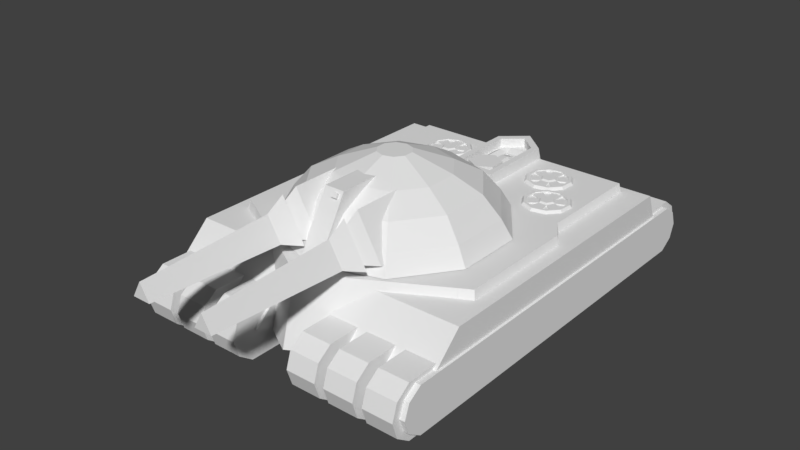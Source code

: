 # Source: UnionTitanGaea.blend  (saved by Blender 2.79.0; exported with 4.5.12 LTS)
import bpy
from mathutils import Matrix  # noqa: F401  (used for matrix-valued properties, if any)

bpy.ops.wm.read_factory_settings(use_empty=True)
scene = bpy.context.scene
scene.name = 'Scene'

# ---- collections
col_collection_1 = bpy.data.collections.new('Collection 1'); scene.collection.children.link(col_collection_1)

# ---- world
world_world = bpy.data.worlds.new('World'); scene.world = world_world
world_world.color = (0.05088, 0.05088, 0.05088)
world_world.use_sun_shadow = False
world_world.sun_shadow_jitter_overblur = 0.0
world_world.cycles.sampling_method = 'MANUAL'

# ---- meshes
me_cube_002 = bpy.data.meshes.new('Cube.002')
me_cube_002.from_pydata([(-1.0, -5.888, -4.357), (-1.0, -2.661, 1.143), (-1.0, 1.661, -4.357), (-1.0, 1.661, 1.143), (1.0, -5.888, -4.357), (1.0, -2.661, 1.143), (1.0, 1.661, -4.357), (1.0, 1.661, 1.143), (0.1107, -3.051, 0.4784), (0.1107, -2.817, 0.877), (0.6498, -3.051, 0.4784), (0.6498, -2.817, 0.877), (0.1107, -3.245, 0.5924), (0.1107, -3.012, 0.991), (0.6498, -3.012, 0.991), (0.6498, -3.245, 0.5924)], [], [(0, 1, 3, 2), (2, 3, 7, 6), (6, 7, 5, 4), (4, 5, 1, 0), (2, 6, 4, 0), (7, 3, 1, 5), (15, 14, 13, 12), (8, 10, 15, 12), (9, 8, 12, 13), (11, 9, 13, 14), (10, 11, 14, 15)])
me_cube_002.use_remesh_preserve_volume = False
me_cube_002.use_remesh_preserve_attributes = False
me_cube_002.use_mirror_vertex_groups = False
me_cube_002.update()
me_cylinder_004 = bpy.data.meshes.new('Cylinder.004')
me_cylinder_004.from_pydata([(1.495, 0.5904, 0.4736), (2.565, 0.5904, 0.4736), (2.03, 1.517, 0.4736), (2.03, 1.838, -0.9539), (2.843, 0.4302, -0.9539), (1.217, 0.4302, -0.9539), (2.03, 2.5, -1.151), (3.416, 0.09903, -1.151), (0.6438, 0.09903, -1.151), (2.03, 1.724, -1.063), (2.744, 0.4871, -1.063), (1.316, 0.4871, -1.063), (2.03, 2.605, -1.322), (3.507, 0.0465, -1.322), (0.5528, 0.0465, -1.322), (2.03, 2.605, -1.895), (3.507, 0.0465, -1.895), (0.5528, 0.0465, -1.895)], [], [(4, 3, 2, 1), (5, 4, 1, 0), (2, 0, 1), (3, 5, 0, 2), (6, 7, 8), (5, 3, 6, 8), (4, 5, 8, 7), (3, 4, 7, 6), (14, 12, 15, 17), (11, 9, 12, 14), (10, 11, 14, 13), (9, 10, 13, 12), (13, 14, 17, 16), (12, 13, 16, 15)])
me_cylinder_004.use_remesh_preserve_volume = False
me_cylinder_004.use_remesh_preserve_attributes = False
me_cylinder_004.use_mirror_vertex_groups = False
me_cylinder_004.update()
me_cylinder_003 = bpy.data.meshes.new('Cylinder.003')
me_cylinder_003.from_pydata([(2.794, 5.128, 2.562), (3.294, 4.291, 3.615), (3.892, 5.379, 2.562), (3.805, 4.408, 3.615), (4.928, 4.936, 2.562), (4.287, 4.202, 3.615), (5.506, 3.969, 2.562), (4.556, 3.752, 3.615), (5.405, 2.847, 2.562), (4.509, 3.23, 3.615), (4.664, 1.999, 2.562), (4.164, 2.835, 3.615), (3.566, 1.748, 2.562), (3.653, 2.718, 3.615), (2.53, 2.191, 2.562), (3.171, 2.924, 3.615), (1.952, 3.158, 2.562), (2.902, 3.374, 3.615), (2.053, 4.28, 2.562), (2.949, 3.897, 3.615), (3.816, 4.529, 3.615), (3.232, 4.396, 3.615), (4.367, 4.294, 3.615), (4.675, 3.779, 3.615), (4.621, 3.182, 3.615), (4.227, 2.731, 3.615), (3.642, 2.597, 3.615), (3.091, 2.833, 3.615), (2.784, 3.347, 3.615), (2.837, 3.944, 3.615), (3.805, 4.408, 3.519), (3.294, 4.291, 3.519), (4.287, 4.202, 3.519), (4.556, 3.752, 3.519), (4.509, 3.23, 3.519), (4.164, 2.835, 3.519), (3.653, 2.718, 3.519), (3.171, 2.924, 3.519), (2.902, 3.374, 3.519), (2.949, 3.897, 3.519), (3.455, 4.447, 3.574), (3.455, 4.447, 3.36), (3.461, 4.011, 3.36), (3.537, 3.885, 3.574), (3.983, 4.019, 3.36), (3.912, 3.891, 3.574), (4.251, 3.571, 3.36), (4.104, 3.569, 3.574), (3.997, 3.115, 3.36), (3.921, 3.241, 3.574), (3.475, 3.107, 3.36), (3.547, 3.236, 3.574), (3.207, 3.555, 3.36), (3.354, 3.558, 3.574), (3.977, 4.455, 3.574), (3.977, 4.455, 3.36), (4.358, 4.243, 3.36), (4.358, 4.243, 3.574), (4.625, 3.795, 3.574), (4.625, 3.795, 3.36), (4.632, 3.359, 3.36), (4.632, 3.359, 3.574), (4.378, 2.903, 3.574), (4.378, 2.903, 3.36), (4.003, 2.679, 3.36), (4.003, 2.679, 3.574), (3.481, 2.671, 3.574), (3.481, 2.671, 3.36), (3.101, 2.884, 3.36), (3.101, 2.884, 3.574), (2.833, 3.332, 3.574), (2.833, 3.332, 3.36), (2.826, 3.768, 3.36), (2.826, 3.768, 3.574), (3.08, 4.224, 3.574), (3.08, 4.224, 3.36), (3.868, 3.813, 3.627), (3.582, 3.809, 3.627), (4.015, 3.568, 3.627), (3.876, 3.318, 3.627), (3.59, 3.314, 3.627), (3.443, 3.559, 3.627), (1.682, 6.989, 2.562), (2.182, 6.153, 3.615), (2.78, 7.24, 2.562), (2.693, 6.269, 3.615), (3.816, 6.797, 2.562), (3.175, 6.063, 3.615), (4.394, 5.83, 2.562), (3.444, 5.613, 3.615), (4.293, 4.708, 2.562), (3.397, 5.091, 3.615), (3.552, 3.86, 2.562), (3.052, 4.697, 3.615), (2.454, 3.609, 2.562), (2.541, 4.58, 3.615), (1.418, 4.052, 2.562), (2.059, 4.786, 3.615), (0.8399, 5.019, 2.562), (1.79, 5.236, 3.615), (0.9408, 6.141, 2.562), (1.837, 5.758, 3.615), (2.704, 6.391, 3.615), (2.119, 6.257, 3.615), (3.255, 6.155, 3.615), (3.562, 5.641, 3.615), (3.509, 5.043, 3.615), (3.114, 4.592, 3.615), (2.53, 4.459, 3.615), (1.979, 4.694, 3.615), (1.671, 5.209, 3.615), (1.725, 5.806, 3.615), (2.693, 6.269, 3.519), (2.182, 6.153, 3.519), (3.175, 6.063, 3.519), (3.444, 5.613, 3.519), (3.397, 5.091, 3.519), (3.052, 4.697, 3.519), (2.541, 4.58, 3.519), (2.059, 4.786, 3.519), (1.79, 5.236, 3.519), (1.837, 5.758, 3.519), (2.343, 6.309, 3.574), (2.343, 6.309, 3.36), (2.349, 5.873, 3.36), (2.425, 5.746, 3.574), (2.871, 5.881, 3.36), (2.799, 5.752, 3.574), (3.139, 5.432, 3.36), (2.992, 5.43, 3.574), (2.885, 4.977, 3.36), (2.809, 5.103, 3.574), (2.363, 4.969, 3.36), (2.434, 5.097, 3.574), (2.095, 5.417, 3.36), (2.242, 5.419, 3.574), (2.864, 6.317, 3.574), (2.864, 6.317, 3.36), (3.245, 6.104, 3.36), (3.245, 6.104, 3.574), (3.513, 5.656, 3.574), (3.513, 5.656, 3.36), (3.52, 5.22, 3.36), (3.52, 5.22, 3.574), (3.265, 4.764, 3.574), (3.265, 4.764, 3.36), (2.891, 4.541, 3.36), (2.891, 4.541, 3.574), (2.369, 4.533, 3.574), (2.369, 4.533, 3.36), (1.988, 4.745, 3.36), (1.988, 4.745, 3.574), (1.721, 5.193, 3.574), (1.721, 5.193, 3.36), (1.714, 5.629, 3.36), (1.714, 5.629, 3.574), (1.968, 6.085, 3.574), (1.968, 6.085, 3.36), (2.756, 5.674, 3.627), (2.47, 5.67, 3.627), (2.903, 5.429, 3.627), (2.763, 5.179, 3.627), (2.478, 5.175, 3.627), (2.331, 5.42, 3.627)], [], [(0, 21, 20, 2), (2, 20, 22, 4), (4, 22, 23, 6), (6, 23, 24, 8), (8, 24, 25, 10), (10, 25, 26, 12), (12, 26, 27, 14), (14, 27, 28, 16), (9, 7, 33, 34), (16, 28, 29, 18), (18, 29, 21, 0), (0, 2, 4, 6, 8, 10, 12, 14, 16, 18), (1, 3, 20, 21), (3, 5, 22, 20), (5, 7, 23, 22), (7, 9, 24, 23), (9, 11, 25, 24), (11, 13, 26, 25), (13, 15, 27, 26), (15, 17, 28, 27), (17, 19, 29, 28), (19, 1, 21, 29), (30, 31, 39, 38, 37, 36, 35, 34, 33, 32), (3, 1, 31, 30), (17, 15, 37, 38), (11, 9, 34, 35), (5, 3, 30, 32), (19, 17, 38, 39), (13, 11, 35, 36), (7, 5, 32, 33), (1, 19, 39, 31), (15, 13, 36, 37), (60, 61, 62, 63), (56, 57, 58, 59), (47, 61, 60, 46), (46, 59, 58, 47), (44, 55, 54, 45), (47, 58, 57, 45), (45, 54, 40, 43), (43, 53, 81, 77), (43, 40, 41, 42), (45, 57, 56, 44), (41, 40, 54, 55), (49, 62, 61, 47), (48, 63, 62, 49), (64, 65, 66, 67), (49, 65, 64, 48), (51, 66, 65, 49), (50, 67, 66, 51), (68, 69, 70, 71), (51, 69, 68, 50), (53, 70, 69, 51), (52, 71, 70, 53), (72, 73, 74, 75), (53, 73, 72, 52), (43, 74, 73, 53), (42, 75, 74, 43), (76, 77, 81, 80, 79, 78), (45, 43, 77, 76), (49, 47, 78, 79), (51, 49, 79, 80), (53, 51, 80, 81), (47, 45, 76, 78), (82, 103, 102, 84), (84, 102, 104, 86), (86, 104, 105, 88), (88, 105, 106, 90), (90, 106, 107, 92), (92, 107, 108, 94), (94, 108, 109, 96), (96, 109, 110, 98), (91, 89, 115, 116), (98, 110, 111, 100), (100, 111, 103, 82), (82, 84, 86, 88, 90, 92, 94, 96, 98, 100), (83, 85, 102, 103), (85, 87, 104, 102), (87, 89, 105, 104), (89, 91, 106, 105), (91, 93, 107, 106), (93, 95, 108, 107), (95, 97, 109, 108), (97, 99, 110, 109), (99, 101, 111, 110), (101, 83, 103, 111), (112, 113, 121, 120, 119, 118, 117, 116, 115, 114), (85, 83, 113, 112), (99, 97, 119, 120), (93, 91, 116, 117), (87, 85, 112, 114), (101, 99, 120, 121), (95, 93, 117, 118), (89, 87, 114, 115), (83, 101, 121, 113), (97, 95, 118, 119), (142, 143, 144, 145), (138, 139, 140, 141), (129, 143, 142, 128), (128, 141, 140, 129), (126, 137, 136, 127), (129, 140, 139, 127), (127, 136, 122, 125), (125, 135, 163, 159), (125, 122, 123, 124), (127, 139, 138, 126), (123, 122, 136, 137), (131, 144, 143, 129), (130, 145, 144, 131), (146, 147, 148, 149), (131, 147, 146, 130), (133, 148, 147, 131), (132, 149, 148, 133), (150, 151, 152, 153), (133, 151, 150, 132), (135, 152, 151, 133), (134, 153, 152, 135), (154, 155, 156, 157), (135, 155, 154, 134), (125, 156, 155, 135), (124, 157, 156, 125), (158, 159, 163, 162, 161, 160), (127, 125, 159, 158), (131, 129, 160, 161), (133, 131, 161, 162), (135, 133, 162, 163), (129, 127, 158, 160)])
me_cylinder_003.use_remesh_preserve_volume = False
me_cylinder_003.use_remesh_preserve_attributes = False
me_cylinder_003.use_mirror_vertex_groups = False
me_cylinder_003.update()
me_cylinder_002 = bpy.data.meshes.new('Cylinder.002')
me_cylinder_002.from_pydata([(-1.816e-08, 1.361, 0.6419), (0.7998, 1.101, 0.6419), (1.294, 0.4205, 0.6419), (1.294, -0.4205, 0.6419), (0.7998, -1.101, 0.6419), (-1.371e-07, -1.361, 0.6419), (-0.7998, -1.101, 0.6419), (-1.294, -0.4205, 0.6419), (-1.294, 0.4205, 0.6419), (-0.7998, 1.101, 0.6419), (0.1197, 0.1647, 1.474), (-2.796e-09, 0.2036, 1.474), (0.1936, 0.06291, 1.474), (0.1936, -0.06291, 1.474), (0.1197, -0.1647, 1.474), (-2.059e-08, -0.2036, 1.474), (-0.1197, -0.1647, 1.474), (-0.1936, -0.06291, 1.474), (-0.1936, 0.06291, 1.474), (-0.1197, 0.1647, 1.474), (1.167, -0.3793, 0.8598), (0.9615, -0.3124, 1.11), (0.64, -0.2079, 1.291), (0.3955, -0.5444, 1.291), (0.5942, -0.8179, 1.11), (0.7215, -0.993, 0.8598), (-1.834e-08, 1.227, 0.8598), (-1.908e-08, 1.011, 1.11), (-9.563e-09, 0.6729, 1.291), (0.3955, 0.5444, 1.291), (0.5942, 0.8179, 1.11), (0.7215, 0.993, 0.8598), (-1.167, -0.3793, 0.8598), (-0.9615, -0.3124, 1.11), (-0.64, -0.2079, 1.291), (-0.64, 0.2079, 1.291), (-0.9615, 0.3124, 1.11), (-1.167, 0.3793, 0.8598), (-6.839e-08, -0.6729, 1.291), (-1.075e-07, -1.011, 1.11), (-1.256e-07, -1.227, 0.8598), (0.64, 0.2079, 1.291), (0.9615, 0.3124, 1.11), (1.167, 0.3793, 0.8598), (-0.3955, 0.5444, 1.291), (-0.5942, 0.8179, 1.11), (-0.7215, 0.993, 0.8598), (-0.3955, -0.5444, 1.291), (-0.5942, -0.8179, 1.11), (-0.7215, -0.993, 0.8598)], [], [(1, 2, 3, 4, 5, 6, 7, 8, 9, 0), (10, 11, 19, 18, 17, 16, 15, 14, 13, 12), (23, 22, 13, 14), (29, 28, 11, 10), (35, 34, 17, 18), (38, 23, 14, 15), (41, 29, 10, 12), (44, 35, 18, 19), (47, 38, 15, 16), (22, 41, 12, 13), (28, 44, 19, 11), (34, 47, 16, 17), (7, 6, 49, 32), (32, 49, 48, 33), (33, 48, 47, 34), (0, 9, 46, 26), (26, 46, 45, 27), (27, 45, 44, 28), (3, 2, 43, 20), (20, 43, 42, 21), (21, 42, 41, 22), (6, 5, 40, 49), (49, 40, 39, 48), (48, 39, 38, 47), (9, 8, 37, 46), (46, 37, 36, 45), (45, 36, 35, 44), (2, 1, 31, 43), (43, 31, 30, 42), (42, 30, 29, 41), (5, 4, 25, 40), (40, 25, 24, 39), (39, 24, 23, 38), (8, 7, 32, 37), (37, 32, 33, 36), (36, 33, 34, 35), (1, 0, 26, 31), (31, 26, 27, 30), (30, 27, 28, 29), (4, 3, 20, 25), (25, 20, 21, 24), (24, 21, 22, 23)])
me_cylinder_002.use_remesh_preserve_volume = False
me_cylinder_002.use_remesh_preserve_attributes = False
me_cylinder_002.use_mirror_vertex_groups = False
me_cylinder_002.update()
me_cube = bpy.data.meshes.new('Cube')
me_cube.from_pydata([(0.3877, 0.9479, -3.56), (-0.3877, 0.9479, -3.56), (0.3877, 1.6, -3.56), (-0.3877, 1.6, -3.56), (-0.2906, 1.175, 0.6857), (0.2906, 1.175, 0.6857), (0.3877, 0.9479, 0.6857), (-0.2906, 0.9479, 0.6857), (-0.2906, 0.3156, 0.6857), (0.2906, 0.3156, 0.6857), (-0.3877, 0.2184, -3.56), (0.3877, 0.2184, -3.56), (-2.98e-08, 0.9479, -3.56), (-0.116, 0.617, 0.5551), (-2.98e-08, 1.86, -3.56), (2.98e-08, 1.369, 0.6857), (2.98e-08, 0.3156, 0.6857), (-2.98e-08, 0.2184, -3.56), (2.98e-08, 1.486, 0.6857), (0.3877, 1.227, 0.6857), (0.2906, 0.9479, 0.6857), (-0.3877, 1.227, 0.6857), (-0.3877, 0.9479, 0.6857), (0.3877, 0.2184, 0.6857), (-0.3877, 0.2184, 0.6857), (2.98e-08, 0.2184, 0.6857), (2.98e-08, 0.9479, 0.2304), (0.2906, 0.9479, 0.2304), (-0.2906, 0.9479, 0.2304), (2.98e-08, 0.3156, 0.2304), (2.98e-08, 1.369, 0.2304), (0.2906, 1.175, 0.2304), (-0.2906, 1.175, 0.2304), (0.2906, 0.3156, 0.2304), (-0.2906, 0.3156, 0.2304), (-0.116, 0.9776, 0.5551), (-0.01735, 0.9776, 0.377), (-0.01735, 0.617, 0.377), (-0.01735, 0.9776, 0.02068), (-0.01735, 0.617, 0.02068), (-0.2146, 0.9776, 0.02068), (-0.2146, 0.617, 0.02068), (-0.2146, 0.9776, 0.377), (-0.2146, 0.617, 0.377), (-0.1542, 1.104, 0.02068), (-0.01475, 0.9964, 0.377), (-0.01475, 0.9964, 0.02068), (-0.0845, 1.05, 0.5551), (-0.1542, 1.104, 0.377), (-0.006842, 1.155, 0.02068), (-0.006842, 1.003, 0.377), (-0.006842, 1.003, 0.02068), (-0.006842, 1.079, 0.5551), (-0.006842, 1.155, 0.377), (0.3079, 1.155, 0.02068), (0.3079, 1.003, 0.377), (0.3079, 1.003, 0.02068), (0.3079, 1.079, 0.5551), (0.3079, 1.155, 0.377), (0.2137, 0.4722, 0.264), (0.2137, 0.8327, 0.264), (0.1568, 0.8327, -0.04457), (0.1568, 0.4722, -0.04457), (0.04289, 0.8327, -0.04457), (0.04289, 0.4722, -0.04457), (-0.01406, 0.8327, 0.264), (-0.01406, 0.4722, 0.264), (0.04289, 0.8327, 0.5726), (0.04289, 0.4722, 0.5726), (0.1568, 0.8327, 0.5726), (0.1568, 0.4722, 0.5726), (-0.01406, 0.9055, 0.1655), (0.04289, 0.9594, 0.3837), (0.1568, 0.8516, -0.0527), (0.04289, 0.8516, -0.0527), (0.2137, 0.9055, 0.1655), (0.1568, 0.9594, 0.3837), (-0.01406, 0.9339, -0.07744), (0.04289, 1.01, -0.07744), (0.1568, 0.8578, -0.07744), (0.04289, 0.8578, -0.07744), (0.2137, 0.9339, -0.07744), (0.1568, 1.01, -0.07744), (-3.096e-10, 0.7448, -1.508), (-3.096e-10, 0.7448, 0.6242), (0.2308, 0.6418, -1.508), (0.2308, 0.6418, 0.6242), (0.2308, 0.436, -1.508), (0.2308, 0.436, 0.6242), (-2.361e-08, 0.333, -1.508), (-2.361e-08, 0.333, 0.6242), (-0.2308, 0.436, -1.508), (-0.2308, 0.436, 0.6242), (-0.2308, 0.6418, -1.508), (-0.2308, 0.6418, 0.6242)], [], [(6, 0, 2, 19), (14, 18, 19, 2), (5, 15, 30, 31), (1, 22, 21, 3), (12, 1, 3, 14), (17, 25, 24, 10), (0, 6, 23, 11), (12, 0, 11, 17), (22, 1, 10, 24), (4, 7, 28, 32), (7, 8, 34, 28), (1, 12, 17, 10), (11, 23, 25, 17), (0, 12, 14, 2), (15, 4, 32, 30), (3, 21, 18, 14), (15, 5, 19, 18), (5, 20, 6, 19), (7, 4, 21, 22), (20, 9, 23, 6), (8, 7, 22, 24), (9, 16, 25, 23), (4, 15, 18, 21), (16, 8, 24, 25), (26, 27, 31, 30), (26, 28, 34, 29), (27, 26, 29, 33), (28, 26, 30, 32), (8, 16, 29, 34), (16, 9, 33, 29), (9, 20, 27, 33), (20, 5, 31, 27), (35, 36, 45, 47), (40, 42, 48, 44), (42, 43, 13, 35), (36, 37, 39, 38), (35, 13, 37, 36), (44, 48, 53, 49), (40, 41, 43, 42), (42, 35, 47, 48), (36, 38, 46, 45), (53, 52, 57, 58), (48, 47, 52, 53), (47, 45, 50, 52), (45, 46, 51, 50), (52, 50, 55, 57), (50, 51, 56, 55), (49, 53, 58, 54), (63, 65, 71, 74), (60, 61, 73, 75), (65, 66, 68, 67), (67, 69, 76, 72), (63, 64, 66, 65), (69, 70, 59, 60), (61, 62, 64, 63), (60, 59, 62, 61), (72, 76, 82, 78), (67, 68, 70, 69), (69, 60, 75, 76), (65, 67, 72, 71), (61, 63, 74, 73), (74, 71, 77, 80), (71, 72, 78, 77), (76, 75, 81, 82), (75, 73, 79, 81), (73, 74, 80, 79), (83, 84, 86, 85), (85, 86, 88, 87), (87, 88, 90, 89), (89, 90, 92, 91), (91, 92, 94, 93), (93, 94, 84, 83), (86, 84, 94, 92, 90, 88)])
me_cube.use_remesh_preserve_volume = False
me_cube.use_remesh_preserve_attributes = False
me_cube.use_mirror_vertex_groups = False
me_cube.update()
me_cylinder_001 = bpy.data.meshes.new('Cylinder.001')
me_cylinder_001.from_pydata([(-5.463, -4.926, 0.665), (-5.048, -4.144, 3.5), (-5.72, 7.043, 0.665), (-5.048, 7.043, 3.5), (5.463, -4.926, 0.665), (5.048, -4.144, 3.5), (5.72, 7.043, 0.665), (5.048, 7.043, 3.5), (2.732, 7.043, 0.665), (0.0, 7.043, 0.665), (-2.732, 7.043, 0.665), (-2.732, 7.043, 3.5), (0.0, 7.043, 3.5), (2.732, 7.043, 3.5), (-2.732, -6.234, 0.665), (0.0, -7.793, 0.665), (2.732, -6.234, 0.665), (2.732, -5.452, 3.5), (0.0, -7.011, 3.5), (-2.732, -5.452, 3.5), (-5.72, 1.914, 0.665), (-5.048, 2.305, 3.5), (5.72, 1.914, 0.665), (5.048, 2.305, 3.5), (2.732, 0.7955, 3.5), (0.0, 0.01561, 3.5), (-2.732, 0.7955, 3.5), (-2.732, 0.4045, 0.665), (0.0, -0.3754, 0.665), (2.732, 0.4045, 0.665), (-6.344, 1.059, 0.665), (-6.344, -4.626, 0.665), (-5.599, -3.844, 3.5), (5.599, 1.45, 3.5), (5.599, -3.844, 3.5), (6.344, -4.626, 0.665), (-5.599, 1.45, 3.5), (6.344, 1.059, 0.665)], [], [(20, 21, 3, 2), (8, 13, 7, 6), (1, 21, 36, 32), (14, 19, 1, 0), (26, 21, 1, 19), (23, 24, 17, 5), (24, 25, 18, 17), (25, 26, 19, 18), (27, 28, 15, 14), (28, 29, 16, 15), (4, 5, 17, 16), (16, 17, 18, 15), (15, 18, 19, 14), (2, 3, 11, 10), (10, 11, 12, 9), (9, 12, 13, 8), (9, 8, 29, 28), (10, 9, 28, 27), (12, 11, 26, 25), (13, 12, 25, 24), (7, 13, 24, 23), (11, 3, 21, 26), (6, 7, 23, 22), (23, 5, 34, 33), (37, 33, 34, 35), (31, 32, 36, 30), (21, 20, 30, 36), (5, 4, 35, 34), (0, 1, 32, 31), (22, 23, 33, 37)])
me_cylinder_001.use_remesh_preserve_volume = False
me_cylinder_001.use_remesh_preserve_attributes = False
me_cylinder_001.use_mirror_vertex_groups = False
me_cylinder_001.update()
me_cylinder = bpy.data.meshes.new('Cylinder')
me_cylinder.from_pydata([(6.153, 10.19, 0.9742), (6.153, 9.955, 0.2465), (6.153, 9.336, -0.2033), (6.153, -8.075, -0.2033), (6.153, -8.694, 0.2465), (6.153, -8.93, 0.9742), (6.153, -8.694, 1.702), (6.153, -8.075, 2.152), (6.153, 9.336, 2.152), (6.153, 9.955, 1.702), (4.829, 9.955, 0.2465), (4.829, 10.19, 0.9742), (4.829, 9.336, -0.2033), (4.829, -8.075, -0.2033), (4.829, -8.694, 0.2465), (4.829, -8.93, 0.9742), (4.829, -8.694, 1.702), (4.829, -8.075, 2.152), (4.829, 9.336, 2.152), (4.829, 9.955, 1.702), (4.414, 10.19, 0.9742), (4.414, 9.955, 0.2465), (4.414, 9.336, -0.2033), (4.414, -8.075, -0.2033), (4.414, -8.694, 0.2465), (4.414, -8.93, 0.9742), (4.414, -8.694, 1.702), (4.414, -8.075, 2.152), (4.414, 9.336, 2.152), (4.414, 9.955, 1.702), (3.089, 9.955, 0.2465), (3.089, 10.19, 0.9742), (3.089, 9.336, -0.2033), (3.089, -8.075, -0.2033), (3.089, -8.694, 0.2465), (3.089, -8.93, 0.9742), (3.089, -8.694, 1.702), (3.089, -8.075, 2.152), (3.089, 9.336, 2.152), (3.089, 9.955, 1.702), (2.674, 10.19, 0.9742), (2.674, 9.955, 0.2465), (2.674, 9.336, -0.2033), (2.674, -8.075, -0.2033), (2.674, -8.694, 0.2465), (2.674, -8.93, 0.9742), (2.674, -8.694, 1.702), (2.674, -8.075, 2.152), (2.674, 9.336, 2.152), (2.674, 9.955, 1.702), (1.349, 9.955, 0.2465), (1.349, 10.19, 0.9742), (1.349, 9.336, -0.2033), (1.349, -8.075, -0.2033), (1.349, -8.694, 0.2465), (1.349, -8.93, 0.9742), (1.349, -8.694, 1.702), (1.349, -8.075, 2.152), (1.349, 9.336, 2.152), (1.349, 9.955, 1.702), (6.385, 9.841, 0.9742), (6.385, 9.616, 0.346), (6.385, 9.026, -0.04222), (6.385, -7.765, -0.04222), (6.385, -8.354, 0.346), (6.385, -8.58, 0.9742), (6.385, -8.354, 1.602), (6.385, -7.765, 1.991), (6.385, 9.026, 1.991), (6.385, 9.616, 1.602), (6.01, 9.616, 0.346), (6.01, 9.841, 0.9742), (6.01, 9.026, -0.04222), (6.01, -7.765, -0.04222), (6.01, -8.354, 0.346), (6.01, -8.58, 0.9742), (6.01, -8.354, 1.602), (6.01, -7.765, 1.991), (6.01, 9.026, 1.991), (6.01, 9.616, 1.602), (1.234, -7.872, 1.027), (1.234, -5.627, 3.141), (1.234, 8.346, 1.027), (1.234, 7.461, 3.141), (6.291, -7.872, 1.027), (6.291, -5.627, 3.141), (6.291, 8.346, 1.027), (6.291, 7.461, 3.141), (1.234, 6.012, 0.271), (1.234, -6.022, 0.271), (6.291, 6.012, 0.271), (6.291, -6.022, 0.271)], [], [(1, 0, 9, 8, 7, 6, 5, 4, 3, 2), (10, 12, 13, 14, 15, 16, 17, 18, 19, 11), (5, 15, 14, 4), (2, 12, 10, 1), (9, 19, 18, 8), (6, 16, 15, 5), (3, 13, 12, 2), (0, 11, 19, 9), (7, 17, 16, 6), (4, 14, 13, 3), (1, 10, 11, 0), (8, 18, 17, 7), (21, 20, 29, 28, 27, 26, 25, 24, 23, 22), (30, 32, 33, 34, 35, 36, 37, 38, 39, 31), (25, 35, 34, 24), (22, 32, 30, 21), (29, 39, 38, 28), (26, 36, 35, 25), (23, 33, 32, 22), (20, 31, 39, 29), (27, 37, 36, 26), (24, 34, 33, 23), (21, 30, 31, 20), (28, 38, 37, 27), (41, 40, 49, 48, 47, 46, 45, 44, 43, 42), (50, 52, 53, 54, 55, 56, 57, 58, 59, 51), (45, 55, 54, 44), (42, 52, 50, 41), (49, 59, 58, 48), (46, 56, 55, 45), (43, 53, 52, 42), (40, 51, 59, 49), (47, 57, 56, 46), (44, 54, 53, 43), (41, 50, 51, 40), (48, 58, 57, 47), (61, 60, 69, 68, 67, 66, 65, 64, 63, 62), (60, 71, 79, 69), (67, 77, 76, 66), (64, 74, 73, 63), (61, 70, 71, 60), (68, 78, 77, 67), (65, 75, 74, 64), (62, 72, 70, 61), (69, 79, 78, 68), (66, 76, 75, 65), (63, 73, 72, 62), (80, 81, 83, 82), (82, 83, 87, 86), (86, 87, 85, 84), (84, 85, 81, 80), (82, 86, 90, 88), (87, 83, 81, 85), (88, 90, 91, 89), (80, 82, 88, 89), (86, 84, 91, 90), (84, 80, 89, 91)])
me_cylinder.use_remesh_preserve_volume = False
me_cylinder.use_remesh_preserve_attributes = False
me_cylinder.use_mirror_vertex_groups = False
me_cylinder.update()

# ---- objects
ob_cube_001 = bpy.data.objects.new('Cube.001', me_cube_002)
ob_cylinder_004 = bpy.data.objects.new('Cylinder.004', me_cylinder_004)
ob_cylinder_003 = bpy.data.objects.new('Cylinder.003', me_cylinder_003)
ob_cylinder_002 = bpy.data.objects.new('Cylinder.002', me_cylinder_002)
ob_cube = bpy.data.objects.new('Cube', me_cube)
ob_cylinder_001 = bpy.data.objects.new('Cylinder.001', me_cylinder_001)
ob_cylinder = bpy.data.objects.new('Cylinder', me_cylinder)

# ---- transforms, parenting, visibility, modifiers, constraints
ob_cube_001.location = (0.0, -3.641, 5.769)
ob_cube_001.scale = (0.4431, 0.4431, 0.4431)
ob_cube_001.lineart.crease_threshold = 0.0
ob_cylinder_004.location = (0.0, -10.61, 4.145)
ob_cylinder_004.rotation_euler = (1.571, -0.0, 0.0)
ob_cylinder_004.scale = (0.7371, 0.7371, 4.028)
ob_cylinder_004.lineart.crease_threshold = 0.0
_m = ob_cylinder_004.modifiers.new('Mirror', 'MIRROR')
ob_cylinder_003.location = (0.0, 0.0, 0.2184)
ob_cylinder_003.lineart.crease_threshold = 0.0
_m = ob_cylinder_003.modifiers.new('Mirror', 'MIRROR')
ob_cylinder_002.location = (0.0, -1.471, 1.509)
ob_cylinder_002.scale = (3.508, 3.508, 3.508)
ob_cylinder_002.lineart.crease_threshold = 0.0
ob_cube.location = (0.0, 2.597, 3.645)
ob_cube.scale = (2.743, 3.551, 0.8767)
ob_cube.lineart.crease_threshold = 0.0
ob_cylinder_001.location = (0.0, 0.0, 0.2184)
ob_cylinder_001.lineart.crease_threshold = 0.0
ob_cylinder.location = (0.0, 0.0, 0.2184)
ob_cylinder.lineart.crease_threshold = 0.0
_m = ob_cylinder.modifiers.new('Mirror', 'MIRROR')

# ---- collection membership
col_collection_1.objects.link(ob_cube_001)
col_collection_1.objects.link(ob_cylinder_004)
col_collection_1.objects.link(ob_cylinder_003)
col_collection_1.objects.link(ob_cylinder_002)
col_collection_1.objects.link(ob_cube)
col_collection_1.objects.link(ob_cylinder_001)
col_collection_1.objects.link(ob_cylinder)

# ---- scene / render settings (as saved in the file)
scene.frame_start = 1; scene.frame_end = 250; scene.frame_set(0)
scene.render.engine = 'BLENDER_EEVEE_NEXT'
scene.render.resolution_percentage = 50
scene.render.dither_intensity = 0.0
scene.cycles.use_denoising = False
scene.cycles.samples = 128
scene.cycles.sampling_pattern = 'TABULATED_SOBOL'
scene.cycles.use_adaptive_sampling = False
scene.cycles.use_light_tree = False
scene.cycles.blur_glossy = 0.0
scene.cycles.sample_clamp_indirect = 0.0
scene.view_settings.view_transform = 'Standard'
bpy.context.view_layer.update()

# ---- added for rendering (the .blend has no active camera and no usable light): camera, sun
cam_auto = bpy.data.cameras.new('AutoCamera')
cam_auto.lens = 50.0
cam_auto.sensor_width = 36.0
cam_auto.clip_end = 1000.0
ob_auto_camera = bpy.data.objects.new('AutoCamera', cam_auto)
scene.collection.objects.link(ob_auto_camera)
ob_auto_camera.location = (24.8812, -31.0202, 23.2528)
ob_auto_camera.rotation_euler = (1.09748, -7.21219e-08, 0.694738)
scene.camera = ob_auto_camera
light_auto_sun = bpy.data.lights.new('AutoSun', 'SUN')
light_auto_sun.energy = 3.0
light_auto_sun.angle = 0.0523599
ob_auto_sun = bpy.data.objects.new('AutoSun', light_auto_sun)
scene.collection.objects.link(ob_auto_sun)
ob_auto_sun.rotation_euler = (0.872665, 0.174533, 0.523599)
bpy.context.view_layer.update()
